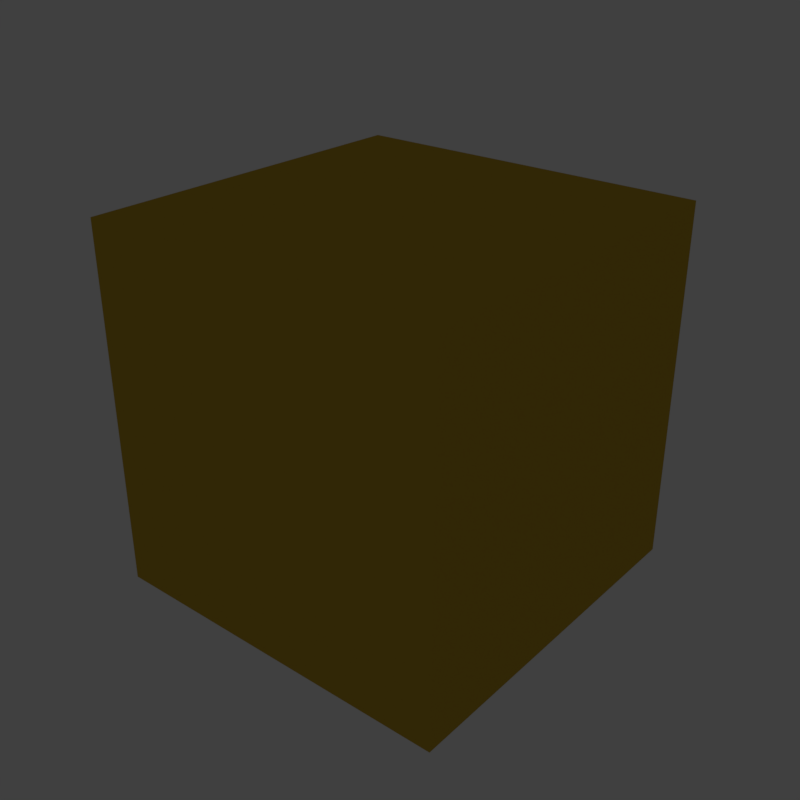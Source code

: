 # Source: metals.blend  (saved by Blender 2.77.0; exported with 4.5.12 LTS)
import bpy
from mathutils import Matrix  # noqa: F401  (used for matrix-valued properties, if any)

bpy.ops.wm.read_factory_settings(use_empty=True)
scene = bpy.context.scene
scene.name = 'Scene'

# ---- collections
col_collection_1 = bpy.data.collections.new('Collection 1'); scene.collection.children.link(col_collection_1)
col_collection_2 = bpy.data.collections.new('Collection 2'); scene.collection.children.link(col_collection_2)
col_collection_2.hide_render = True
col_collection_2.hide_viewport = True
col_collection_3 = bpy.data.collections.new('Collection 3'); scene.collection.children.link(col_collection_3)
col_collection_3.hide_render = True
col_collection_3.hide_viewport = True
col_collection_4 = bpy.data.collections.new('Collection 4'); scene.collection.children.link(col_collection_4)
col_collection_4.hide_render = True
col_collection_4.hide_viewport = True
col_collection_5 = bpy.data.collections.new('Collection 5'); scene.collection.children.link(col_collection_5)
col_collection_5.hide_render = True
col_collection_5.hide_viewport = True
col_collection_11 = bpy.data.collections.new('Collection 11'); scene.collection.children.link(col_collection_11)
col_collection_11.hide_render = True
col_collection_11.hide_viewport = True
col_collection_12 = bpy.data.collections.new('Collection 12'); scene.collection.children.link(col_collection_12)
col_collection_12.hide_render = True
col_collection_12.hide_viewport = True
col_collection_13 = bpy.data.collections.new('Collection 13'); scene.collection.children.link(col_collection_13)
col_collection_13.hide_render = True
col_collection_13.hide_viewport = True
col_collection_14 = bpy.data.collections.new('Collection 14'); scene.collection.children.link(col_collection_14)
col_collection_14.hide_render = True
col_collection_14.hide_viewport = True
col_collection_15 = bpy.data.collections.new('Collection 15'); scene.collection.children.link(col_collection_15)
col_collection_15.hide_render = True
col_collection_15.hide_viewport = True

# ---- materials (node trees are filled in below, after node groups)
mat_gold = bpy.data.materials.new('Gold')
mat_gold.alpha_threshold = 0.0
mat_gold.diffuse_color = (0.6584, 0.4287, 0.0382, 1.0)
mat_gold.specular_color = (0.6584, 0.4287, 0.0382)
mat_gold.roughness = 0.5
mat_gold.line_color = (0.0, 0.0, 0.0, 1.0)
mat_silver = bpy.data.materials.new('Silver')
mat_silver.alpha_threshold = 0.0
mat_silver.diffuse_color = (0.5271, 0.5271, 0.5271, 1.0)
mat_silver.specular_color = (0.5271, 0.5271, 0.5271)
mat_silver.roughness = 0.5
mat_silver.line_color = (0.0, 0.0, 0.0, 1.0)
mat_copper = bpy.data.materials.new('Copper')
mat_copper.alpha_threshold = 0.0
mat_copper.diffuse_color = (0.4793, 0.1714, 0.0331, 1.0)
mat_copper.specular_color = (0.4793, 0.1714, 0.0331)
mat_copper.roughness = 0.5
mat_copper.line_color = (0.0, 0.0, 0.0, 1.0)
mat_aluminium = bpy.data.materials.new('Aluminium')
mat_aluminium.alpha_threshold = 0.0
mat_aluminium.diffuse_color = (0.4179, 0.4452, 0.5089, 1.0)
mat_aluminium.specular_color = (0.4179, 0.4452, 0.5089)
mat_aluminium.roughness = 0.5
mat_aluminium.line_color = (0.0, 0.0, 0.0, 1.0)
mat_mercury = bpy.data.materials.new('Mercury')
mat_mercury.alpha_threshold = 0.0
mat_mercury.diffuse_color = (0.7605, 0.7605, 0.7605, 1.0)
mat_mercury.specular_color = (0.7605, 0.7605, 0.7605)
mat_mercury.roughness = 0.5
mat_mercury.line_color = (0.0, 0.0, 0.0, 1.0)
mat_iron = bpy.data.materials.new('Iron')
mat_iron.alpha_threshold = 0.0
mat_iron.preview_render_type = 'SHADERBALL'
mat_iron.diffuse_color = (0.3372, 0.3419, 0.3515, 1.0)
mat_iron.specular_color = (0.3372, 0.3419, 0.3515)
mat_iron.roughness = 0.5
mat_iron.line_color = (0.0, 0.0, 0.0, 1.0)
mat_lead = bpy.data.materials.new('Lead')
mat_lead.alpha_threshold = 0.0
mat_lead.diffuse_color = (0.15, 0.15, 0.1441, 1.0)
mat_lead.specular_color = (0.15, 0.15, 0.1441)
mat_lead.roughness = 0.5
mat_lead.line_color = (0.0, 0.0, 0.0, 1.0)
mat_platinum = bpy.data.materials.new('Platinum')
mat_platinum.alpha_threshold = 0.0
mat_platinum.diffuse_color = (0.7835, 0.7758, 0.7605, 1.0)
mat_platinum.specular_color = (0.7835, 0.7758, 0.7605)
mat_platinum.roughness = 0.5
mat_platinum.line_color = (0.0, 0.0, 0.0, 1.0)
mat_titanium = bpy.data.materials.new('Titanium')
mat_titanium.alpha_threshold = 0.0
mat_titanium.diffuse_color = (0.7084, 0.7157, 0.6308, 1.0)
mat_titanium.specular_color = (0.7084, 0.7157, 0.6308)
mat_titanium.roughness = 0.5
mat_titanium.line_color = (0.0, 0.0, 0.0, 1.0)
mat_bronze = bpy.data.materials.new('Bronze')
mat_bronze.alpha_threshold = 0.0
mat_bronze.diffuse_color = (0.6105, 0.2122, 0.0319, 1.0)
mat_bronze.specular_color = (0.6105, 0.2122, 0.0319)
mat_bronze.roughness = 0.5
mat_bronze.line_color = (0.0, 0.0, 0.0, 1.0)

# ---- node groups
ng_fresnel_gold = bpy.data.node_groups.new('Fresnel Gold', 'ShaderNodeTree')
_s = ng_fresnel_gold.interface.new_socket(name='Fresnel', in_out='OUTPUT', socket_type='NodeSocketFloat')
_s.subtype = 'FACTOR'
_s.min_value = 0.0
_s.max_value = 1.0
_s = ng_fresnel_gold.interface.new_socket(name='Roughness', in_out='INPUT', socket_type='NodeSocketFloat')
_s.subtype = 'FACTOR'
_s.default_value = 0.5
_s.min_value = 0.0
_s.max_value = 1.0
_s = ng_fresnel_gold.interface.new_socket(name='Normal', in_out='INPUT', socket_type='NodeSocketVector')
_s.min_value = -1.0
_s.max_value = 1.0
_s.hide_value = True
_N = ng_fresnel_gold.nodes; _L = ng_fresnel_gold.links
n0 = _N.new('NodeGroupInput'); n0.name = 'Group Input'; n0.location = (-521, -12)
n1 = _N.new('ShaderNodeBump'); n1.name = 'Bump'; n1.location = (-350, -67)
n1.hide = True
n1.inputs[0].default_value = 0.0
n1.inputs[1].default_value = 0.1
n1.inputs[2].default_value = 1.0
n2 = _N.new('ShaderNodeMix'); n2.name = 'Mix'; n2.location = (-197, -62)
n2.hide = True
n2.data_type = 'RGBA'
n3 = _N.new('ShaderNodeNewGeometry'); n3.name = 'Geometry'; n3.location = (-487, -119)
n3.width = 100
n4 = _N.new('ShaderNodeLayerWeight'); n4.name = 'Layer Weight.001'; n4.location = (-56, -60)
n4.hide = True
n5 = _N.new('NodeGroupOutput'); n5.name = 'Group Output'; n5.location = (410, -10)
n6 = _N.new('ShaderNodeRGBCurve'); n6.name = 'RGB Curves'; n6.location = (94, 133)
_c = n6.mapping.curves[3]
while len(_c.points) > 2: _c.points.remove(_c.points[-1])
_c.points[0].location = (0.0, 0.88412); _c.points[0].handle_type = 'AUTO'
_c.points[1].location = (0.11, 0.88411); _c.points[1].handle_type = 'AUTO'
_p = _c.points.new(0.22, 0.88401); _p.handle_type = 'AUTO'
_p = _c.points.new(0.33, 0.8836); _p.handle_type = 'AUTO'
_p = _c.points.new(0.44, 0.88258); _p.handle_type = 'AUTO'
_p = _c.points.new(0.55, 0.88089); _p.handle_type = 'AUTO'
_p = _c.points.new(0.66, 0.87963); _p.handle_type = 'AUTO'
_p = _c.points.new(0.77, 0.88447); _p.handle_type = 'AUTO'
_p = _c.points.new(0.88, 0.91477); _p.handle_type = 'AUTO'
_p = _c.points.new(1.0, 1.0); _p.handle_type = 'AUTO'
n6.mapping.update()
_L.new(n0.outputs[1], n1.inputs[4])
_L.new(n0.outputs[0], n2.inputs[0])
_L.new(n3.outputs[4], n2.inputs[7])
_L.new(n1.outputs[0], n2.inputs[6])
_L.new(n2.outputs[2], n4.inputs[1])
_L.new(n4.outputs[1], n6.inputs[1])
_L.new(n6.outputs[0], n5.inputs[0])
n5.is_active_output = True
ng_gold = bpy.data.node_groups.new('Gold', 'ShaderNodeTree')
_s = ng_gold.interface.new_socket(name='Shader', in_out='OUTPUT', socket_type='NodeSocketShader')
_s = ng_gold.interface.new_socket(name='Color', in_out='INPUT', socket_type='NodeSocketColor')
_s.default_value = (0.6584, 0.4287, 0.0382, 1.0)
_s = ng_gold.interface.new_socket(name='Rough', in_out='INPUT', socket_type='NodeSocketFloat')
_s.subtype = 'FACTOR'
_s.default_value = 0.05
_s.min_value = 0.0
_s.max_value = 1.0
_s = ng_gold.interface.new_socket(name='Normal', in_out='INPUT', socket_type='NodeSocketVector')
_s.min_value = -1.0
_s.max_value = 1.0
_s.hide_value = True
_N = ng_gold.nodes; _L = ng_gold.links
n0 = _N.new('ShaderNodeMix'); n0.name = 'Mix'; n0.location = (-59, -36)
n0.hide = True
n0.data_type = 'RGBA'
n0.inputs[6].default_value = (0.0, 0.0, 0.0, 1.0)
n1 = _N.new('ShaderNodeBsdfAnisotropic'); n1.name = 'Glossy BSDF'; n1.location = (73, -79)
n1.hide = True
n1.distribution = 'GGX'
n2 = _N.new('NodeGroupOutput'); n2.name = 'Group Output'; n2.location = (192, -64)
n3 = _N.new('ShaderNodeGroup'); n3.name = 'Group'; n3.location = (-226, 107)
n3.node_tree = ng_fresnel_gold
n4 = _N.new('NodeGroupInput'); n4.name = 'Group Input'; n4.location = (-430, 0)
n5 = _N.new('ShaderNodeMath'); n5.name = 'Math'; n5.location = (0, 0)
n5.operation = 'POWER'
_L.new(n4.outputs[1], n3.inputs[0])
_L.new(n4.outputs[2], n3.inputs[1])
_L.new(n4.outputs[2], n1.inputs[4])
_L.new(n3.outputs[0], n0.inputs[0])
_L.new(n0.outputs[2], n1.inputs[0])
_L.new(n4.outputs[0], n0.inputs[7])
_L.new(n1.outputs[0], n2.inputs[0])
_L.new(n4.outputs[1], n5.inputs[0])
_L.new(n5.outputs[0], n1.inputs[1])
n2.is_active_output = True
ng_fresnel_silver = bpy.data.node_groups.new('Fresnel Silver', 'ShaderNodeTree')
_s = ng_fresnel_silver.interface.new_socket(name='Fresnel', in_out='OUTPUT', socket_type='NodeSocketFloat')
_s.subtype = 'FACTOR'
_s.min_value = 0.0
_s.max_value = 1.0
_s = ng_fresnel_silver.interface.new_socket(name='Roughness', in_out='INPUT', socket_type='NodeSocketFloat')
_s.subtype = 'FACTOR'
_s.default_value = 0.5
_s.min_value = 0.0
_s.max_value = 1.0
_s = ng_fresnel_silver.interface.new_socket(name='Normal', in_out='INPUT', socket_type='NodeSocketVector')
_s.min_value = -1.0
_s.max_value = 1.0
_s.hide_value = True
_N = ng_fresnel_silver.nodes; _L = ng_fresnel_silver.links
n0 = _N.new('NodeGroupInput'); n0.name = 'Group Input'; n0.location = (-521, -12)
n1 = _N.new('ShaderNodeBump'); n1.name = 'Bump'; n1.location = (-350, -67)
n1.hide = True
n1.inputs[0].default_value = 0.0
n1.inputs[1].default_value = 0.1
n1.inputs[2].default_value = 1.0
n2 = _N.new('ShaderNodeMix'); n2.name = 'Mix'; n2.location = (-197, -62)
n2.hide = True
n2.data_type = 'RGBA'
n3 = _N.new('ShaderNodeNewGeometry'); n3.name = 'Geometry'; n3.location = (-487, -119)
n3.width = 100
n4 = _N.new('ShaderNodeLayerWeight'); n4.name = 'Layer Weight.001'; n4.location = (-56, -60)
n4.hide = True
n5 = _N.new('NodeGroupOutput'); n5.name = 'Group Output'; n5.location = (410, -10)
n6 = _N.new('ShaderNodeRGBCurve'); n6.name = 'RGB Curves'; n6.location = (94, 133)
_c = n6.mapping.curves[3]
while len(_c.points) > 2: _c.points.remove(_c.points[-1])
_c.points[0].location = (0.0, 0.95512); _c.points[0].handle_type = 'AUTO'
_c.points[1].location = (0.11, 0.95511); _c.points[1].handle_type = 'AUTO'
_p = _c.points.new(0.22, 0.95506); _p.handle_type = 'AUTO'
_p = _c.points.new(0.33, 0.9548); _p.handle_type = 'AUTO'
_p = _c.points.new(0.44, 0.95411); _p.handle_type = 'AUTO'
_p = _c.points.new(0.55, 0.95269); _p.handle_type = 'AUTO'
_p = _c.points.new(0.66, 0.95042); _p.handle_type = 'AUTO'
_p = _c.points.new(0.77, 0.94877); _p.handle_type = 'AUTO'
_p = _c.points.new(0.88, 0.95743); _p.handle_type = 'AUTO'
_p = _c.points.new(1.0, 1.0); _p.handle_type = 'AUTO'
n6.mapping.update()
_L.new(n0.outputs[1], n1.inputs[4])
_L.new(n0.outputs[0], n2.inputs[0])
_L.new(n3.outputs[4], n2.inputs[7])
_L.new(n1.outputs[0], n2.inputs[6])
_L.new(n2.outputs[2], n4.inputs[1])
_L.new(n4.outputs[1], n6.inputs[1])
_L.new(n6.outputs[0], n5.inputs[0])
n5.is_active_output = True
ng_silver = bpy.data.node_groups.new('Silver', 'ShaderNodeTree')
_s = ng_silver.interface.new_socket(name='Shader', in_out='OUTPUT', socket_type='NodeSocketShader')
_s = ng_silver.interface.new_socket(name='Color', in_out='INPUT', socket_type='NodeSocketColor')
_s.default_value = (0.5271, 0.5271, 0.5271, 1.0)
_s = ng_silver.interface.new_socket(name='Rough', in_out='INPUT', socket_type='NodeSocketFloat')
_s.subtype = 'FACTOR'
_s.default_value = 0.05
_s.min_value = 0.0
_s.max_value = 1.0
_s = ng_silver.interface.new_socket(name='Normal', in_out='INPUT', socket_type='NodeSocketVector')
_s.min_value = -1.0
_s.max_value = 1.0
_s.hide_value = True
_N = ng_silver.nodes; _L = ng_silver.links
n0 = _N.new('NodeGroupInput'); n0.name = 'Group Input'; n0.location = (-430, 0)
n1 = _N.new('ShaderNodeBsdfAnisotropic'); n1.name = 'Glossy BSDF'; n1.location = (73, -79)
n1.hide = True
n1.distribution = 'GGX'
n2 = _N.new('NodeGroupOutput'); n2.name = 'Group Output'; n2.location = (192, -64)
n3 = _N.new('ShaderNodeGroup'); n3.name = 'Group'; n3.location = (-226, 107)
n3.node_tree = ng_fresnel_silver
n4 = _N.new('ShaderNodeMix'); n4.name = 'Mix'; n4.location = (-59, -36)
n4.hide = True
n4.data_type = 'RGBA'
n4.inputs[6].default_value = (0.0, 0.0, 0.0, 1.0)
n5 = _N.new('ShaderNodeMath'); n5.name = 'Math'; n5.location = (0, 0)
n5.operation = 'POWER'
_L.new(n0.outputs[1], n3.inputs[0])
_L.new(n0.outputs[2], n3.inputs[1])
_L.new(n0.outputs[2], n1.inputs[4])
_L.new(n3.outputs[0], n4.inputs[0])
_L.new(n4.outputs[2], n1.inputs[0])
_L.new(n0.outputs[0], n4.inputs[7])
_L.new(n1.outputs[0], n2.inputs[0])
_L.new(n0.outputs[1], n5.inputs[0])
_L.new(n5.outputs[0], n1.inputs[1])
n2.is_active_output = True
ng_fresnel_copper = bpy.data.node_groups.new('Fresnel Copper', 'ShaderNodeTree')
_s = ng_fresnel_copper.interface.new_socket(name='Fresnel', in_out='OUTPUT', socket_type='NodeSocketFloat')
_s.subtype = 'FACTOR'
_s.min_value = 0.0
_s.max_value = 1.0
_s = ng_fresnel_copper.interface.new_socket(name='Roughness', in_out='INPUT', socket_type='NodeSocketFloat')
_s.subtype = 'FACTOR'
_s.default_value = 0.5
_s.min_value = 0.0
_s.max_value = 1.0
_s = ng_fresnel_copper.interface.new_socket(name='Normal', in_out='INPUT', socket_type='NodeSocketVector')
_s.min_value = -1.0
_s.max_value = 1.0
_s.hide_value = True
_N = ng_fresnel_copper.nodes; _L = ng_fresnel_copper.links
n0 = _N.new('NodeGroupInput'); n0.name = 'Group Input'; n0.location = (-521, -12)
n1 = _N.new('ShaderNodeBump'); n1.name = 'Bump'; n1.location = (-350, -67)
n1.hide = True
n1.inputs[0].default_value = 0.0
n1.inputs[1].default_value = 0.1
n1.inputs[2].default_value = 1.0
n2 = _N.new('ShaderNodeMix'); n2.name = 'Mix'; n2.location = (-197, -62)
n2.hide = True
n2.data_type = 'RGBA'
n3 = _N.new('ShaderNodeNewGeometry'); n3.name = 'Geometry'; n3.location = (-487, -119)
n3.width = 100
n4 = _N.new('ShaderNodeLayerWeight'); n4.name = 'Layer Weight.001'; n4.location = (-56, -60)
n4.hide = True
n5 = _N.new('NodeGroupOutput'); n5.name = 'Group Output'; n5.location = (410, -10)
n6 = _N.new('ShaderNodeRGBCurve'); n6.name = 'RGB Curves'; n6.location = (94, 133)
_c = n6.mapping.curves[3]
while len(_c.points) > 2: _c.points.remove(_c.points[-1])
_c.points[0].location = (0.0, 0.83204); _c.points[0].handle_type = 'AUTO'
_c.points[1].location = (0.11, 0.83203); _c.points[1].handle_type = 'AUTO'
_p = _c.points.new(0.22, 0.83189); _p.handle_type = 'AUTO'
_p = _c.points.new(0.33, 0.83131); _p.handle_type = 'AUTO'
_p = _c.points.new(0.44, 0.82982); _p.handle_type = 'AUTO'
_p = _c.points.new(0.55, 0.82714); _p.handle_type = 'AUTO'
_p = _c.points.new(0.66, 0.82426); _p.handle_type = 'AUTO'
_p = _c.points.new(0.77, 0.82812); _p.handle_type = 'AUTO'
_p = _c.points.new(0.88, 0.86705); _p.handle_type = 'AUTO'
_p = _c.points.new(1.0, 1.0); _p.handle_type = 'AUTO'
n6.mapping.update()
_L.new(n0.outputs[1], n1.inputs[4])
_L.new(n0.outputs[0], n2.inputs[0])
_L.new(n3.outputs[4], n2.inputs[7])
_L.new(n1.outputs[0], n2.inputs[6])
_L.new(n2.outputs[2], n4.inputs[1])
_L.new(n4.outputs[1], n6.inputs[1])
_L.new(n6.outputs[0], n5.inputs[0])
n5.is_active_output = True
ng_copper = bpy.data.node_groups.new('Copper', 'ShaderNodeTree')
_s = ng_copper.interface.new_socket(name='Shader', in_out='OUTPUT', socket_type='NodeSocketShader')
_s = ng_copper.interface.new_socket(name='Color', in_out='INPUT', socket_type='NodeSocketColor')
_s.default_value = (0.4793, 0.1714, 0.0331, 1.0)
_s = ng_copper.interface.new_socket(name='Rough', in_out='INPUT', socket_type='NodeSocketFloat')
_s.subtype = 'FACTOR'
_s.default_value = 0.05
_s.min_value = 0.0
_s.max_value = 1.0
_s = ng_copper.interface.new_socket(name='Normal', in_out='INPUT', socket_type='NodeSocketVector')
_s.min_value = -1.0
_s.max_value = 1.0
_s.hide_value = True
_N = ng_copper.nodes; _L = ng_copper.links
n0 = _N.new('ShaderNodeBsdfAnisotropic'); n0.name = 'Glossy BSDF'; n0.location = (73, -79)
n0.hide = True
n0.distribution = 'GGX'
n1 = _N.new('ShaderNodeGroup'); n1.name = 'Group'; n1.location = (-226, 107)
n1.node_tree = ng_fresnel_copper
n2 = _N.new('ShaderNodeMix'); n2.name = 'Mix'; n2.location = (-59, -36)
n2.hide = True
n2.data_type = 'RGBA'
n2.inputs[6].default_value = (0.0, 0.0, 0.0, 1.0)
n3 = _N.new('NodeGroupInput'); n3.name = 'Group Input'; n3.location = (-439, -50)
n4 = _N.new('NodeGroupOutput'); n4.name = 'Group Output'; n4.location = (209, -69)
n5 = _N.new('ShaderNodeMath'); n5.name = 'Math'; n5.location = (0, 0)
n5.operation = 'POWER'
_L.new(n3.outputs[1], n1.inputs[0])
_L.new(n3.outputs[2], n1.inputs[1])
_L.new(n3.outputs[2], n0.inputs[4])
_L.new(n1.outputs[0], n2.inputs[0])
_L.new(n2.outputs[2], n0.inputs[0])
_L.new(n3.outputs[0], n2.inputs[7])
_L.new(n0.outputs[0], n4.inputs[0])
_L.new(n3.outputs[1], n5.inputs[0])
_L.new(n5.outputs[0], n0.inputs[1])
n4.is_active_output = True
ng_fresnel_aluminium = bpy.data.node_groups.new('Fresnel Aluminium', 'ShaderNodeTree')
_s = ng_fresnel_aluminium.interface.new_socket(name='Fresnel', in_out='OUTPUT', socket_type='NodeSocketFloat')
_s.subtype = 'FACTOR'
_s.min_value = 0.0
_s.max_value = 1.0
_s = ng_fresnel_aluminium.interface.new_socket(name='Roughness', in_out='INPUT', socket_type='NodeSocketFloat')
_s.subtype = 'FACTOR'
_s.default_value = 0.5
_s.min_value = 0.0
_s.max_value = 1.0
_s = ng_fresnel_aluminium.interface.new_socket(name='Normal', in_out='INPUT', socket_type='NodeSocketVector')
_s.min_value = -1.0
_s.max_value = 1.0
_s.hide_value = True
_N = ng_fresnel_aluminium.nodes; _L = ng_fresnel_aluminium.links
n0 = _N.new('NodeGroupInput'); n0.name = 'Group Input'; n0.location = (-521, -12)
n1 = _N.new('ShaderNodeBump'); n1.name = 'Bump'; n1.location = (-350, -67)
n1.hide = True
n1.inputs[0].default_value = 0.0
n1.inputs[1].default_value = 0.1
n1.inputs[2].default_value = 1.0
n2 = _N.new('ShaderNodeMix'); n2.name = 'Mix'; n2.location = (-197, -62)
n2.hide = True
n2.data_type = 'RGBA'
n3 = _N.new('ShaderNodeNewGeometry'); n3.name = 'Geometry'; n3.location = (-487, -119)
n3.width = 100
n4 = _N.new('ShaderNodeLayerWeight'); n4.name = 'Layer Weight.001'; n4.location = (-56, -60)
n4.hide = True
n5 = _N.new('NodeGroupOutput'); n5.name = 'Group Output'; n5.location = (410, -10)
n6 = _N.new('ShaderNodeRGBCurve'); n6.name = 'RGB Curves'; n6.location = (94, 133)
_c = n6.mapping.curves[3]
while len(_c.points) > 2: _c.points.remove(_c.points[-1])
_c.points[0].location = (0.0, 0.9132); _c.points[0].handle_type = 'AUTO'
_c.points[1].location = (0.11, 0.91319); _c.points[1].handle_type = 'AUTO'
_p = _c.points.new(0.22, 0.91306); _p.handle_type = 'AUTO'
_p = _c.points.new(0.33, 0.91247); _p.handle_type = 'AUTO'
_p = _c.points.new(0.44, 0.91074); _p.handle_type = 'AUTO'
_p = _c.points.new(0.55, 0.91074); _p.handle_type = 'AUTO'
_p = _c.points.new(0.66, 0.89769); _p.handle_type = 'AUTO'
_p = _c.points.new(0.77, 0.87969); _p.handle_type = 'AUTO'
_p = _c.points.new(0.88, 0.85413); _p.handle_type = 'AUTO'
_p = _c.points.new(1.0, 1.0); _p.handle_type = 'AUTO'
n6.mapping.update()
_L.new(n0.outputs[1], n1.inputs[4])
_L.new(n0.outputs[0], n2.inputs[0])
_L.new(n3.outputs[4], n2.inputs[7])
_L.new(n1.outputs[0], n2.inputs[6])
_L.new(n2.outputs[2], n4.inputs[1])
_L.new(n4.outputs[1], n6.inputs[1])
_L.new(n6.outputs[0], n5.inputs[0])
n5.is_active_output = True
ng_aluminium = bpy.data.node_groups.new('Aluminium', 'ShaderNodeTree')
_s = ng_aluminium.interface.new_socket(name='Shader', in_out='OUTPUT', socket_type='NodeSocketShader')
_s = ng_aluminium.interface.new_socket(name='Color', in_out='INPUT', socket_type='NodeSocketColor')
_s.default_value = (0.4179, 0.4452, 0.5089, 1.0)
_s = ng_aluminium.interface.new_socket(name='Rough', in_out='INPUT', socket_type='NodeSocketFloat')
_s.subtype = 'FACTOR'
_s.default_value = 0.05
_s.min_value = 0.0
_s.max_value = 1.0
_s = ng_aluminium.interface.new_socket(name='Normal', in_out='INPUT', socket_type='NodeSocketVector')
_s.min_value = -1.0
_s.max_value = 1.0
_s.hide_value = True
_N = ng_aluminium.nodes; _L = ng_aluminium.links
n0 = _N.new('NodeGroupInput'); n0.name = 'Group Input'; n0.location = (-430, 0)
n1 = _N.new('ShaderNodeBsdfAnisotropic'); n1.name = 'Glossy BSDF'; n1.location = (73, -79)
n1.hide = True
n1.distribution = 'GGX'
n2 = _N.new('NodeGroupOutput'); n2.name = 'Group Output'; n2.location = (192, -64)
n3 = _N.new('ShaderNodeGroup'); n3.name = 'Group'; n3.location = (-226, 107)
n3.node_tree = ng_fresnel_aluminium
n4 = _N.new('ShaderNodeMix'); n4.name = 'Mix'; n4.location = (-59, -36)
n4.hide = True
n4.data_type = 'RGBA'
n4.inputs[6].default_value = (0.0, 0.0, 0.0, 1.0)
n5 = _N.new('ShaderNodeMath'); n5.name = 'Math'; n5.location = (0, 0)
n5.operation = 'POWER'
_L.new(n0.outputs[1], n3.inputs[0])
_L.new(n0.outputs[2], n3.inputs[1])
_L.new(n0.outputs[2], n1.inputs[4])
_L.new(n3.outputs[0], n4.inputs[0])
_L.new(n4.outputs[2], n1.inputs[0])
_L.new(n0.outputs[0], n4.inputs[7])
_L.new(n1.outputs[0], n2.inputs[0])
_L.new(n0.outputs[1], n5.inputs[0])
_L.new(n5.outputs[0], n1.inputs[1])
n2.is_active_output = True
ng_fresnel_mercury = bpy.data.node_groups.new('Fresnel Mercury', 'ShaderNodeTree')
_s = ng_fresnel_mercury.interface.new_socket(name='Fresnel', in_out='OUTPUT', socket_type='NodeSocketFloat')
_s.subtype = 'FACTOR'
_s.min_value = 0.0
_s.max_value = 1.0
_s = ng_fresnel_mercury.interface.new_socket(name='Roughness', in_out='INPUT', socket_type='NodeSocketFloat')
_s.subtype = 'FACTOR'
_s.default_value = 0.5
_s.min_value = 0.0
_s.max_value = 1.0
_s = ng_fresnel_mercury.interface.new_socket(name='Normal', in_out='INPUT', socket_type='NodeSocketVector')
_s.min_value = -1.0
_s.max_value = 1.0
_s.hide_value = True
_N = ng_fresnel_mercury.nodes; _L = ng_fresnel_mercury.links
n0 = _N.new('NodeGroupInput'); n0.name = 'Group Input'; n0.location = (-521, -12)
n1 = _N.new('ShaderNodeBump'); n1.name = 'Bump'; n1.location = (-350, -67)
n1.hide = True
n1.inputs[0].default_value = 0.0
n1.inputs[1].default_value = 0.1
n1.inputs[2].default_value = 1.0
n2 = _N.new('ShaderNodeMix'); n2.name = 'Mix'; n2.location = (-197, -62)
n2.hide = True
n2.data_type = 'RGBA'
n3 = _N.new('ShaderNodeNewGeometry'); n3.name = 'Geometry'; n3.location = (-487, -119)
n3.width = 100
n4 = _N.new('ShaderNodeLayerWeight'); n4.name = 'Layer Weight.001'; n4.location = (-56, -60)
n4.hide = True
n5 = _N.new('NodeGroupOutput'); n5.name = 'Group Output'; n5.location = (410, -10)
n6 = _N.new('ShaderNodeRGBCurve'); n6.name = 'RGB Curves'; n6.location = (94, 133)
_c = n6.mapping.curves[3]
while len(_c.points) > 2: _c.points.remove(_c.points[-1])
_c.points[0].location = (0.0, 0.78027); _c.points[0].handle_type = 'AUTO'
_c.points[1].location = (0.11, 0.78026); _c.points[1].handle_type = 'AUTO'
_p = _c.points.new(0.22, 0.78003); _p.handle_type = 'AUTO'
_p = _c.points.new(0.33, 0.77897); _p.handle_type = 'AUTO'
_p = _c.points.new(0.44, 0.77594); _p.handle_type = 'AUTO'
_p = _c.points.new(0.55, 0.76896); _p.handle_type = 'AUTO'
_p = _c.points.new(0.66, 0.75506); _p.handle_type = 'AUTO'
_p = _c.points.new(0.77, 0.73209); _p.handle_type = 'AUTO'
_p = _c.points.new(0.88, 0.72382); _p.handle_type = 'AUTO'
_p = _c.points.new(1.0, 1.0); _p.handle_type = 'AUTO'
n6.mapping.update()
_L.new(n0.outputs[1], n1.inputs[4])
_L.new(n0.outputs[0], n2.inputs[0])
_L.new(n3.outputs[4], n2.inputs[7])
_L.new(n1.outputs[0], n2.inputs[6])
_L.new(n2.outputs[2], n4.inputs[1])
_L.new(n4.outputs[1], n6.inputs[1])
_L.new(n6.outputs[0], n5.inputs[0])
n5.is_active_output = True
ng_mercury = bpy.data.node_groups.new('Mercury', 'ShaderNodeTree')
_s = ng_mercury.interface.new_socket(name='Shader', in_out='OUTPUT', socket_type='NodeSocketShader')
_s = ng_mercury.interface.new_socket(name='Color', in_out='INPUT', socket_type='NodeSocketColor')
_s.default_value = (0.7605, 0.7605, 0.7605, 1.0)
_s = ng_mercury.interface.new_socket(name='Rough', in_out='INPUT', socket_type='NodeSocketFloat')
_s.subtype = 'FACTOR'
_s.default_value = 0.05
_s.min_value = 0.0
_s.max_value = 1.0
_s = ng_mercury.interface.new_socket(name='Normal', in_out='INPUT', socket_type='NodeSocketVector')
_s.min_value = -1.0
_s.max_value = 1.0
_s.hide_value = True
_N = ng_mercury.nodes; _L = ng_mercury.links
n0 = _N.new('NodeGroupInput'); n0.name = 'Group Input'; n0.location = (-430, 0)
n1 = _N.new('ShaderNodeBsdfAnisotropic'); n1.name = 'Glossy BSDF'; n1.location = (73, -79)
n1.hide = True
n1.distribution = 'GGX'
n2 = _N.new('NodeGroupOutput'); n2.name = 'Group Output'; n2.location = (192, -64)
n3 = _N.new('ShaderNodeGroup'); n3.name = 'Group'; n3.location = (-226, 107)
n3.node_tree = ng_fresnel_mercury
n4 = _N.new('ShaderNodeMix'); n4.name = 'Mix'; n4.location = (-59, -36)
n4.hide = True
n4.data_type = 'RGBA'
n4.inputs[6].default_value = (0.0, 0.0, 0.0, 1.0)
n5 = _N.new('ShaderNodeMath'); n5.name = 'Math'; n5.location = (0, 0)
n5.operation = 'POWER'
_L.new(n0.outputs[1], n3.inputs[0])
_L.new(n0.outputs[2], n3.inputs[1])
_L.new(n0.outputs[2], n1.inputs[4])
_L.new(n3.outputs[0], n4.inputs[0])
_L.new(n4.outputs[2], n1.inputs[0])
_L.new(n0.outputs[0], n4.inputs[7])
_L.new(n1.outputs[0], n2.inputs[0])
_L.new(n0.outputs[1], n5.inputs[0])
_L.new(n5.outputs[0], n1.inputs[1])
n2.is_active_output = True
ng_fresnel_iron = bpy.data.node_groups.new('Fresnel Iron', 'ShaderNodeTree')
_s = ng_fresnel_iron.interface.new_socket(name='Fresnel', in_out='OUTPUT', socket_type='NodeSocketFloat')
_s.subtype = 'FACTOR'
_s.min_value = 0.0
_s.max_value = 1.0
_s = ng_fresnel_iron.interface.new_socket(name='Roughness', in_out='INPUT', socket_type='NodeSocketFloat')
_s.subtype = 'FACTOR'
_s.default_value = 0.5
_s.min_value = 0.0
_s.max_value = 1.0
_s = ng_fresnel_iron.interface.new_socket(name='Normal', in_out='INPUT', socket_type='NodeSocketVector')
_s.min_value = -1.0
_s.max_value = 1.0
_s.hide_value = True
_N = ng_fresnel_iron.nodes; _L = ng_fresnel_iron.links
n0 = _N.new('NodeGroupInput'); n0.name = 'Group Input'; n0.location = (-521, -12)
n1 = _N.new('ShaderNodeBump'); n1.name = 'Bump'; n1.location = (-350, -67)
n1.hide = True
n1.inputs[0].default_value = 0.0
n1.inputs[1].default_value = 0.1
n1.inputs[2].default_value = 1.0
n2 = _N.new('ShaderNodeMix'); n2.name = 'Mix'; n2.location = (-197, -62)
n2.hide = True
n2.data_type = 'RGBA'
n3 = _N.new('ShaderNodeNewGeometry'); n3.name = 'Geometry'; n3.location = (-487, -119)
n3.width = 100
n4 = _N.new('ShaderNodeLayerWeight'); n4.name = 'Layer Weight.001'; n4.location = (-56, -60)
n4.hide = True
n5 = _N.new('NodeGroupOutput'); n5.name = 'Group Output'; n5.location = (410, -10)
n6 = _N.new('ShaderNodeRGBCurve'); n6.name = 'RGB Curves'; n6.location = (94, 133)
_c = n6.mapping.curves[3]
while len(_c.points) > 2: _c.points.remove(_c.points[-1])
_c.points[0].location = (0.0, 0.52087); _c.points[0].handle_type = 'AUTO'
_c.points[1].location = (0.11, 0.52086); _c.points[1].handle_type = 'AUTO'
_p = _c.points.new(0.22, 0.52069); _p.handle_type = 'AUTO'
_p = _c.points.new(0.33, 0.51992); _p.handle_type = 'AUTO'
_p = _c.points.new(0.44, 0.51775); _p.handle_type = 'AUTO'
_p = _c.points.new(0.55, 0.51302); _p.handle_type = 'AUTO'
_p = _c.points.new(0.66, 0.50506); _p.handle_type = 'AUTO'
_p = _c.points.new(0.77, 0.49897); _p.handle_type = 'AUTO'
_p = _c.points.new(0.88, 0.54131); _p.handle_type = 'AUTO'
_p = _c.points.new(1.0, 1.0); _p.handle_type = 'AUTO'
n6.mapping.update()
_L.new(n0.outputs[1], n1.inputs[4])
_L.new(n0.outputs[0], n2.inputs[0])
_L.new(n3.outputs[4], n2.inputs[7])
_L.new(n1.outputs[0], n2.inputs[6])
_L.new(n2.outputs[2], n4.inputs[1])
_L.new(n4.outputs[1], n6.inputs[1])
_L.new(n6.outputs[0], n5.inputs[0])
n5.is_active_output = True
ng_iron = bpy.data.node_groups.new('Iron', 'ShaderNodeTree')
_s = ng_iron.interface.new_socket(name='Shader', in_out='OUTPUT', socket_type='NodeSocketShader')
_s = ng_iron.interface.new_socket(name='Color', in_out='INPUT', socket_type='NodeSocketColor')
_s.default_value = (0.3372, 0.3419, 0.3515, 1.0)
_s = ng_iron.interface.new_socket(name='Rough', in_out='INPUT', socket_type='NodeSocketFloat')
_s.subtype = 'FACTOR'
_s.default_value = 0.05
_s.min_value = 0.0
_s.max_value = 1.0
_s = ng_iron.interface.new_socket(name='Normal', in_out='INPUT', socket_type='NodeSocketVector')
_s.min_value = -1.0
_s.max_value = 1.0
_s.hide_value = True
_N = ng_iron.nodes; _L = ng_iron.links
n0 = _N.new('NodeGroupInput'); n0.name = 'Group Input'; n0.location = (-430, 0)
n1 = _N.new('ShaderNodeBsdfAnisotropic'); n1.name = 'Glossy BSDF'; n1.location = (73, -79)
n1.hide = True
n1.distribution = 'GGX'
n2 = _N.new('NodeGroupOutput'); n2.name = 'Group Output'; n2.location = (192, -64)
n3 = _N.new('ShaderNodeGroup'); n3.name = 'Group'; n3.location = (-226, 107)
n3.node_tree = ng_fresnel_iron
n4 = _N.new('ShaderNodeMix'); n4.name = 'Mix'; n4.location = (-59, -36)
n4.hide = True
n4.data_type = 'RGBA'
n4.inputs[6].default_value = (0.0, 0.0, 0.0, 1.0)
n5 = _N.new('ShaderNodeMath'); n5.name = 'Math'; n5.location = (0, 0)
n5.operation = 'POWER'
_L.new(n0.outputs[1], n3.inputs[0])
_L.new(n0.outputs[2], n3.inputs[1])
_L.new(n0.outputs[2], n1.inputs[4])
_L.new(n3.outputs[0], n4.inputs[0])
_L.new(n4.outputs[2], n1.inputs[0])
_L.new(n0.outputs[0], n4.inputs[7])
_L.new(n1.outputs[0], n2.inputs[0])
_L.new(n0.outputs[1], n5.inputs[0])
_L.new(n5.outputs[0], n1.inputs[1])
n2.is_active_output = True
ng_fresnel_lead = bpy.data.node_groups.new('Fresnel Lead', 'ShaderNodeTree')
_s = ng_fresnel_lead.interface.new_socket(name='Fresnel', in_out='OUTPUT', socket_type='NodeSocketFloat')
_s.subtype = 'FACTOR'
_s.min_value = 0.0
_s.max_value = 1.0
_s = ng_fresnel_lead.interface.new_socket(name='Roughness', in_out='INPUT', socket_type='NodeSocketFloat')
_s.subtype = 'FACTOR'
_s.default_value = 0.5
_s.min_value = 0.0
_s.max_value = 1.0
_s = ng_fresnel_lead.interface.new_socket(name='Normal', in_out='INPUT', socket_type='NodeSocketVector')
_s.min_value = -1.0
_s.max_value = 1.0
_s.hide_value = True
_N = ng_fresnel_lead.nodes; _L = ng_fresnel_lead.links
n0 = _N.new('NodeGroupInput'); n0.name = 'Group Input'; n0.location = (-521, -12)
n1 = _N.new('ShaderNodeBump'); n1.name = 'Bump'; n1.location = (-350, -67)
n1.hide = True
n1.inputs[0].default_value = 0.0
n1.inputs[1].default_value = 0.1
n1.inputs[2].default_value = 1.0
n2 = _N.new('ShaderNodeMix'); n2.name = 'Mix'; n2.location = (-197, -62)
n2.hide = True
n2.data_type = 'RGBA'
n3 = _N.new('ShaderNodeNewGeometry'); n3.name = 'Geometry'; n3.location = (-487, -119)
n3.width = 100
n4 = _N.new('ShaderNodeLayerWeight'); n4.name = 'Layer Weight.001'; n4.location = (-56, -60)
n4.hide = True
n5 = _N.new('NodeGroupOutput'); n5.name = 'Group Output'; n5.location = (410, -10)
n6 = _N.new('ShaderNodeRGBCurve'); n6.name = 'RGB Curves'; n6.location = (94, 133)
_c = n6.mapping.curves[3]
while len(_c.points) > 2: _c.points.remove(_c.points[-1])
_c.points[0].location = (0.0, 0.62365); _c.points[0].handle_type = 'AUTO'
_c.points[1].location = (0.11, 0.62364); _c.points[1].handle_type = 'AUTO'
_p = _c.points.new(0.22, 0.62343); _p.handle_type = 'AUTO'
_p = _c.points.new(0.33, 0.62252); _p.handle_type = 'AUTO'
_p = _c.points.new(0.44, 0.62001); _p.handle_type = 'AUTO'
_p = _c.points.new(0.55, 0.61469); _p.handle_type = 'AUTO'
_p = _c.points.new(0.66, 0.60596); _p.handle_type = 'AUTO'
_p = _c.points.new(0.77, 0.59956); _p.handle_type = 'AUTO'
_p = _c.points.new(0.88, 0.64175); _p.handle_type = 'AUTO'
_p = _c.points.new(1.0, 1.0); _p.handle_type = 'AUTO'
n6.mapping.update()
_L.new(n0.outputs[1], n1.inputs[4])
_L.new(n0.outputs[0], n2.inputs[0])
_L.new(n3.outputs[4], n2.inputs[7])
_L.new(n1.outputs[0], n2.inputs[6])
_L.new(n2.outputs[2], n4.inputs[1])
_L.new(n4.outputs[1], n6.inputs[1])
_L.new(n6.outputs[0], n5.inputs[0])
n5.is_active_output = True
ng_lead = bpy.data.node_groups.new('Lead', 'ShaderNodeTree')
_s = ng_lead.interface.new_socket(name='Shader', in_out='OUTPUT', socket_type='NodeSocketShader')
_s = ng_lead.interface.new_socket(name='Color', in_out='INPUT', socket_type='NodeSocketColor')
_s.default_value = (0.15, 0.15, 0.1441, 1.0)
_s = ng_lead.interface.new_socket(name='Rough', in_out='INPUT', socket_type='NodeSocketFloat')
_s.subtype = 'FACTOR'
_s.default_value = 0.05
_s.min_value = 0.0
_s.max_value = 1.0
_s = ng_lead.interface.new_socket(name='Normal', in_out='INPUT', socket_type='NodeSocketVector')
_s.min_value = -1.0
_s.max_value = 1.0
_s.hide_value = True
_N = ng_lead.nodes; _L = ng_lead.links
n0 = _N.new('NodeGroupInput'); n0.name = 'Group Input'; n0.location = (-430, 0)
n1 = _N.new('ShaderNodeBsdfAnisotropic'); n1.name = 'Glossy BSDF'; n1.location = (73, -79)
n1.hide = True
n1.distribution = 'GGX'
n2 = _N.new('NodeGroupOutput'); n2.name = 'Group Output'; n2.location = (192, -64)
n3 = _N.new('ShaderNodeGroup'); n3.name = 'Group'; n3.location = (-226, 107)
n3.node_tree = ng_fresnel_lead
n4 = _N.new('ShaderNodeMix'); n4.name = 'Mix'; n4.location = (-59, -36)
n4.hide = True
n4.data_type = 'RGBA'
n4.inputs[6].default_value = (0.0, 0.0, 0.0, 1.0)
n5 = _N.new('ShaderNodeMath'); n5.name = 'Math'; n5.location = (0, 0)
n5.operation = 'POWER'
_L.new(n0.outputs[1], n3.inputs[0])
_L.new(n0.outputs[2], n3.inputs[1])
_L.new(n0.outputs[2], n1.inputs[4])
_L.new(n3.outputs[0], n4.inputs[0])
_L.new(n4.outputs[2], n1.inputs[0])
_L.new(n0.outputs[0], n4.inputs[7])
_L.new(n1.outputs[0], n2.inputs[0])
_L.new(n0.outputs[1], n5.inputs[0])
_L.new(n5.outputs[0], n1.inputs[1])
n2.is_active_output = True
ng_fresnel_platinum = bpy.data.node_groups.new('Fresnel Platinum', 'ShaderNodeTree')
_s = ng_fresnel_platinum.interface.new_socket(name='Fresnel', in_out='OUTPUT', socket_type='NodeSocketFloat')
_s.subtype = 'FACTOR'
_s.min_value = 0.0
_s.max_value = 1.0
_s = ng_fresnel_platinum.interface.new_socket(name='Roughness', in_out='INPUT', socket_type='NodeSocketFloat')
_s.subtype = 'FACTOR'
_s.default_value = 0.5
_s.min_value = 0.0
_s.max_value = 1.0
_s = ng_fresnel_platinum.interface.new_socket(name='Normal', in_out='INPUT', socket_type='NodeSocketVector')
_s.min_value = -1.0
_s.max_value = 1.0
_s.hide_value = True
_N = ng_fresnel_platinum.nodes; _L = ng_fresnel_platinum.links
n0 = _N.new('NodeGroupInput'); n0.name = 'Group Input'; n0.location = (-521, -12)
n1 = _N.new('ShaderNodeBump'); n1.name = 'Bump'; n1.location = (-350, -67)
n1.hide = True
n1.inputs[0].default_value = 0.0
n1.inputs[1].default_value = 0.1
n1.inputs[2].default_value = 1.0
n2 = _N.new('ShaderNodeMix'); n2.name = 'Mix'; n2.location = (-197, -62)
n2.hide = True
n2.data_type = 'RGBA'
n3 = _N.new('ShaderNodeNewGeometry'); n3.name = 'Geometry'; n3.location = (-487, -119)
n3.width = 100
n4 = _N.new('ShaderNodeLayerWeight'); n4.name = 'Layer Weight.001'; n4.location = (-56, -60)
n4.hide = True
n5 = _N.new('NodeGroupOutput'); n5.name = 'Group Output'; n5.location = (410, -10)
n6 = _N.new('ShaderNodeRGBCurve'); n6.name = 'RGB Curves'; n6.location = (94, 133)
_c = n6.mapping.curves[3]
while len(_c.points) > 2: _c.points.remove(_c.points[-1])
_c.points[0].location = (0.0, 0.65873); _c.points[0].handle_type = 'AUTO'
_c.points[1].location = (0.11, 0.65871); _c.points[1].handle_type = 'AUTO'
_p = _c.points.new(0.22, 0.65848); _p.handle_type = 'AUTO'
_p = _c.points.new(0.33, 0.65741); _p.handle_type = 'AUTO'
_p = _c.points.new(0.44, 0.65437); _p.handle_type = 'AUTO'
_p = _c.points.new(0.55, 0.64762); _p.handle_type = 'AUTO'
_p = _c.points.new(0.66, 0.63517); _p.handle_type = 'AUTO'
_p = _c.points.new(0.77, 0.619); _p.handle_type = 'AUTO'
_p = _c.points.new(0.88, 0.63791); _p.handle_type = 'AUTO'
_p = _c.points.new(1.0, 1.0); _p.handle_type = 'AUTO'
n6.mapping.update()
_L.new(n0.outputs[1], n1.inputs[4])
_L.new(n0.outputs[0], n2.inputs[0])
_L.new(n3.outputs[4], n2.inputs[7])
_L.new(n1.outputs[0], n2.inputs[6])
_L.new(n2.outputs[2], n4.inputs[1])
_L.new(n4.outputs[1], n6.inputs[1])
_L.new(n6.outputs[0], n5.inputs[0])
n5.is_active_output = True
ng_platinum = bpy.data.node_groups.new('Platinum', 'ShaderNodeTree')
_s = ng_platinum.interface.new_socket(name='Shader', in_out='OUTPUT', socket_type='NodeSocketShader')
_s = ng_platinum.interface.new_socket(name='Color', in_out='INPUT', socket_type='NodeSocketColor')
_s.default_value = (0.7835, 0.7758, 0.7605, 1.0)
_s = ng_platinum.interface.new_socket(name='Rough', in_out='INPUT', socket_type='NodeSocketFloat')
_s.subtype = 'FACTOR'
_s.default_value = 0.05
_s.min_value = 0.0
_s.max_value = 1.0
_s = ng_platinum.interface.new_socket(name='Normal', in_out='INPUT', socket_type='NodeSocketVector')
_s.min_value = -1.0
_s.max_value = 1.0
_s.hide_value = True
_N = ng_platinum.nodes; _L = ng_platinum.links
n0 = _N.new('NodeGroupInput'); n0.name = 'Group Input'; n0.location = (-430, 0)
n1 = _N.new('ShaderNodeBsdfAnisotropic'); n1.name = 'Glossy BSDF'; n1.location = (73, -79)
n1.hide = True
n1.distribution = 'GGX'
n2 = _N.new('NodeGroupOutput'); n2.name = 'Group Output'; n2.location = (192, -64)
n3 = _N.new('ShaderNodeGroup'); n3.name = 'Group'; n3.location = (-226, 107)
n3.node_tree = ng_fresnel_platinum
n4 = _N.new('ShaderNodeMix'); n4.name = 'Mix'; n4.location = (-59, -36)
n4.hide = True
n4.data_type = 'RGBA'
n4.inputs[6].default_value = (0.0, 0.0, 0.0, 1.0)
n5 = _N.new('ShaderNodeMath'); n5.name = 'Math'; n5.location = (0, 0)
n5.operation = 'POWER'
_L.new(n0.outputs[1], n3.inputs[0])
_L.new(n0.outputs[2], n3.inputs[1])
_L.new(n0.outputs[2], n1.inputs[4])
_L.new(n3.outputs[0], n4.inputs[0])
_L.new(n4.outputs[2], n1.inputs[0])
_L.new(n0.outputs[0], n4.inputs[7])
_L.new(n1.outputs[0], n2.inputs[0])
_L.new(n0.outputs[1], n5.inputs[0])
_L.new(n5.outputs[0], n1.inputs[1])
n2.is_active_output = True
ng_fresnel_titanium = bpy.data.node_groups.new('Fresnel Titanium', 'ShaderNodeTree')
_s = ng_fresnel_titanium.interface.new_socket(name='Fresnel', in_out='OUTPUT', socket_type='NodeSocketFloat')
_s.subtype = 'FACTOR'
_s.min_value = 0.0
_s.max_value = 1.0
_s = ng_fresnel_titanium.interface.new_socket(name='Roughness', in_out='INPUT', socket_type='NodeSocketFloat')
_s.subtype = 'FACTOR'
_s.default_value = 0.5
_s.min_value = 0.0
_s.max_value = 1.0
_s = ng_fresnel_titanium.interface.new_socket(name='Normal', in_out='INPUT', socket_type='NodeSocketVector')
_s.min_value = -1.0
_s.max_value = 1.0
_s.hide_value = True
_N = ng_fresnel_titanium.nodes; _L = ng_fresnel_titanium.links
n0 = _N.new('NodeGroupInput'); n0.name = 'Group Input'; n0.location = (-521, -12)
n1 = _N.new('ShaderNodeBump'); n1.name = 'Bump'; n1.location = (-350, -67)
n1.hide = True
n1.inputs[0].default_value = 0.0
n1.inputs[1].default_value = 0.1
n1.inputs[2].default_value = 1.0
n2 = _N.new('ShaderNodeMix'); n2.name = 'Mix'; n2.location = (-197, -62)
n2.hide = True
n2.data_type = 'RGBA'
n3 = _N.new('ShaderNodeNewGeometry'); n3.name = 'Geometry'; n3.location = (-487, -119)
n3.width = 100
n4 = _N.new('ShaderNodeLayerWeight'); n4.name = 'Layer Weight.001'; n4.location = (-56, -60)
n4.hide = True
n5 = _N.new('NodeGroupOutput'); n5.name = 'Group Output'; n5.location = (410, -10)
n6 = _N.new('ShaderNodeRGBCurve'); n6.name = 'RGB Curves'; n6.location = (94, 133)
_c = n6.mapping.curves[3]
while len(_c.points) > 2: _c.points.remove(_c.points[-1])
_c.points[0].location = (0.0, 0.59916); _c.points[0].handle_type = 'AUTO'
_c.points[1].location = (0.11, 0.59915); _c.points[1].handle_type = 'AUTO'
_p = _c.points.new(0.22, 0.59893); _p.handle_type = 'AUTO'
_p = _c.points.new(0.33, 0.59793); _p.handle_type = 'AUTO'
_p = _c.points.new(0.44, 0.59509); _p.handle_type = 'AUTO'
_p = _c.points.new(0.55, 0.58879); _p.handle_type = 'AUTO'
_p = _c.points.new(0.66, 0.57736); _p.handle_type = 'AUTO'
_p = _c.points.new(0.77, 0.5636); _p.handle_type = 'AUTO'
_p = _c.points.new(0.88, 0.58913); _p.handle_type = 'AUTO'
_p = _c.points.new(1.0, 1.0); _p.handle_type = 'AUTO'
n6.mapping.update()
_L.new(n0.outputs[1], n1.inputs[4])
_L.new(n0.outputs[0], n2.inputs[0])
_L.new(n3.outputs[4], n2.inputs[7])
_L.new(n1.outputs[0], n2.inputs[6])
_L.new(n2.outputs[2], n4.inputs[1])
_L.new(n4.outputs[1], n6.inputs[1])
_L.new(n6.outputs[0], n5.inputs[0])
n5.is_active_output = True
ng_titanium = bpy.data.node_groups.new('Titanium', 'ShaderNodeTree')
_s = ng_titanium.interface.new_socket(name='Shader', in_out='OUTPUT', socket_type='NodeSocketShader')
_s = ng_titanium.interface.new_socket(name='Color', in_out='INPUT', socket_type='NodeSocketColor')
_s.default_value = (0.7084, 0.7157, 0.6308, 1.0)
_s = ng_titanium.interface.new_socket(name='Rough', in_out='INPUT', socket_type='NodeSocketFloat')
_s.subtype = 'FACTOR'
_s.default_value = 0.05
_s.min_value = 0.0
_s.max_value = 1.0
_s = ng_titanium.interface.new_socket(name='Normal', in_out='INPUT', socket_type='NodeSocketVector')
_s.min_value = -1.0
_s.max_value = 1.0
_s.hide_value = True
_N = ng_titanium.nodes; _L = ng_titanium.links
n0 = _N.new('NodeGroupInput'); n0.name = 'Group Input'; n0.location = (-430, 0)
n1 = _N.new('ShaderNodeBsdfAnisotropic'); n1.name = 'Glossy BSDF'; n1.location = (73, -79)
n1.hide = True
n1.distribution = 'GGX'
n2 = _N.new('NodeGroupOutput'); n2.name = 'Group Output'; n2.location = (192, -64)
n3 = _N.new('ShaderNodeGroup'); n3.name = 'Group'; n3.location = (-226, 107)
n3.node_tree = ng_fresnel_titanium
n4 = _N.new('ShaderNodeMix'); n4.name = 'Mix'; n4.location = (-59, -36)
n4.hide = True
n4.data_type = 'RGBA'
n4.inputs[6].default_value = (0.0, 0.0, 0.0, 1.0)
n5 = _N.new('ShaderNodeMath'); n5.name = 'Math'; n5.location = (0, 0)
n5.operation = 'POWER'
_L.new(n0.outputs[1], n3.inputs[0])
_L.new(n0.outputs[2], n3.inputs[1])
_L.new(n0.outputs[2], n1.inputs[4])
_L.new(n3.outputs[0], n4.inputs[0])
_L.new(n4.outputs[2], n1.inputs[0])
_L.new(n0.outputs[0], n4.inputs[7])
_L.new(n1.outputs[0], n2.inputs[0])
_L.new(n0.outputs[1], n5.inputs[0])
_L.new(n5.outputs[0], n1.inputs[1])
n2.is_active_output = True
ng_fresnel_bronze = bpy.data.node_groups.new('Fresnel Bronze', 'ShaderNodeTree')
_s = ng_fresnel_bronze.interface.new_socket(name='Fresnel', in_out='OUTPUT', socket_type='NodeSocketFloat')
_s.subtype = 'FACTOR'
_s.min_value = 0.0
_s.max_value = 1.0
_s = ng_fresnel_bronze.interface.new_socket(name='Roughness', in_out='INPUT', socket_type='NodeSocketFloat')
_s.subtype = 'FACTOR'
_s.default_value = 0.5
_s.min_value = 0.0
_s.max_value = 1.0
_s = ng_fresnel_bronze.interface.new_socket(name='Normal', in_out='INPUT', socket_type='NodeSocketVector')
_s.min_value = -1.0
_s.max_value = 1.0
_s.hide_value = True
_N = ng_fresnel_bronze.nodes; _L = ng_fresnel_bronze.links
n0 = _N.new('NodeGroupInput'); n0.name = 'Group Input'; n0.location = (-521, -12)
n1 = _N.new('ShaderNodeBump'); n1.name = 'Bump'; n1.location = (-350, -67)
n1.hide = True
n1.inputs[0].default_value = 0.0
n1.inputs[1].default_value = 0.1
n1.inputs[2].default_value = 1.0
n2 = _N.new('ShaderNodeMix'); n2.name = 'Mix'; n2.location = (-197, -62)
n2.hide = True
n2.data_type = 'RGBA'
n3 = _N.new('ShaderNodeNewGeometry'); n3.name = 'Geometry'; n3.location = (-487, -119)
n3.width = 100
n4 = _N.new('ShaderNodeLayerWeight'); n4.name = 'Layer Weight.001'; n4.location = (-56, -60)
n4.hide = True
n5 = _N.new('NodeGroupOutput'); n5.name = 'Group Output'; n5.location = (410, -10)
n6 = _N.new('ShaderNodeRGBCurve'); n6.name = 'RGB Curves'; n6.location = (94, 133)
_c = n6.mapping.curves[3]
while len(_c.points) > 2: _c.points.remove(_c.points[-1])
_c.points[0].location = (0.0, 0.83204); _c.points[0].handle_type = 'AUTO'
_c.points[1].location = (0.11, 0.83203); _c.points[1].handle_type = 'AUTO'
_p = _c.points.new(0.22, 0.83189); _p.handle_type = 'AUTO'
_p = _c.points.new(0.33, 0.83131); _p.handle_type = 'AUTO'
_p = _c.points.new(0.44, 0.82982); _p.handle_type = 'AUTO'
_p = _c.points.new(0.55, 0.82714); _p.handle_type = 'AUTO'
_p = _c.points.new(0.66, 0.82426); _p.handle_type = 'AUTO'
_p = _c.points.new(0.77, 0.82812); _p.handle_type = 'AUTO'
_p = _c.points.new(0.88, 0.86705); _p.handle_type = 'AUTO'
_p = _c.points.new(1.0, 1.0); _p.handle_type = 'AUTO'
n6.mapping.update()
_L.new(n0.outputs[1], n1.inputs[4])
_L.new(n0.outputs[0], n2.inputs[0])
_L.new(n3.outputs[4], n2.inputs[7])
_L.new(n1.outputs[0], n2.inputs[6])
_L.new(n2.outputs[2], n4.inputs[1])
_L.new(n4.outputs[1], n6.inputs[1])
_L.new(n6.outputs[0], n5.inputs[0])
n5.is_active_output = True
ng_bronze = bpy.data.node_groups.new('Bronze', 'ShaderNodeTree')
_s = ng_bronze.interface.new_socket(name='Shader', in_out='OUTPUT', socket_type='NodeSocketShader')
_s = ng_bronze.interface.new_socket(name='Color', in_out='INPUT', socket_type='NodeSocketColor')
_s.default_value = (0.6105, 0.2122, 0.0319, 1.0)
_s = ng_bronze.interface.new_socket(name='Rough', in_out='INPUT', socket_type='NodeSocketFloat')
_s.subtype = 'FACTOR'
_s.default_value = 0.05
_s.min_value = 0.0
_s.max_value = 1.0
_s = ng_bronze.interface.new_socket(name='Normal', in_out='INPUT', socket_type='NodeSocketVector')
_s.min_value = -1.0
_s.max_value = 1.0
_s.hide_value = True
_N = ng_bronze.nodes; _L = ng_bronze.links
n0 = _N.new('ShaderNodeBsdfAnisotropic'); n0.name = 'Glossy BSDF'; n0.location = (73, -79)
n0.hide = True
n0.distribution = 'GGX'
n1 = _N.new('NodeGroupOutput'); n1.name = 'Group Output'; n1.location = (192, -64)
n2 = _N.new('ShaderNodeMix'); n2.name = 'Mix'; n2.location = (-59, -36)
n2.hide = True
n2.data_type = 'RGBA'
n2.inputs[6].default_value = (0.0, 0.0, 0.0, 1.0)
n3 = _N.new('ShaderNodeGroup'); n3.name = 'Group'; n3.location = (-239, 97)
n3.node_tree = ng_fresnel_bronze
n4 = _N.new('NodeGroupInput'); n4.name = 'Group Input'; n4.location = (-430, 0)
n5 = _N.new('ShaderNodeMath'); n5.name = 'Math'; n5.location = (0, 0)
n5.operation = 'POWER'
_L.new(n4.outputs[2], n0.inputs[4])
_L.new(n2.outputs[2], n0.inputs[0])
_L.new(n4.outputs[0], n2.inputs[7])
_L.new(n0.outputs[0], n1.inputs[0])
_L.new(n4.outputs[1], n3.inputs[0])
_L.new(n4.outputs[2], n3.inputs[1])
_L.new(n3.outputs[0], n2.inputs[0])
_L.new(n4.outputs[1], n5.inputs[0])
_L.new(n5.outputs[0], n0.inputs[1])
n1.is_active_output = True

# ---- material node trees
mat_gold.use_nodes = True; mat_gold.node_tree.nodes.clear()
_N = mat_gold.node_tree.nodes; _L = mat_gold.node_tree.links
n0 = _N.new('NodeFrame'); n0.name = 'Frame'; n0.location = (233, 766)
n0.label = 'Color'
n0.width = 364
n1 = _N.new('NodeFrame'); n1.name = 'Colors.002'; n1.location = (30, -92)
n1.label = 'Crayola'
n1.width = 304
n2 = _N.new('NodeFrame'); n2.name = 'Colors.003'; n2.location = (30, -124)
n2.label = 'Yellow'
n2.width = 304
n3 = _N.new('NodeFrame'); n3.name = 'Colors.004'; n3.location = (30, -155)
n3.label = 'Sunglow'
n3.width = 304
n4 = _N.new('NodeFrame'); n4.name = 'Colors.005'; n4.location = (30, -187)
n4.label = 'Golden Poppy'
n4.width = 304
n5 = _N.new('NodeFrame'); n5.name = 'Colors.006'; n5.location = (30, -219)
n5.label = 'UC Berkeley'
n5.width = 304
n6 = _N.new('NodeFrame'); n6.name = 'Colors.007'; n6.location = (30, -251)
n6.label = 'Cal Poly Pomona'
n6.width = 304
n7 = _N.new('NodeFrame'); n7.name = 'Colors.008'; n7.location = (30, -284)
n7.label = 'UCLA'
n7.width = 304
n8 = _N.new('NodeFrame'); n8.name = 'Colors.009'; n8.location = (30, -316)
n8.label = 'MU'
n8.width = 304
n9 = _N.new('NodeFrame'); n9.name = 'Colors.010'; n9.location = (30, -349)
n9.label = 'Harvest'
n9.width = 304
n10 = _N.new('NodeFrame'); n10.name = 'Colors.011'; n10.location = (30, -382)
n10.label = 'Goldenrod'
n10.width = 304
n11 = _N.new('NodeFrame'); n11.name = 'Colors.012'; n11.location = (30, -414)
n11.label = 'Old'
n11.width = 304
n12 = _N.new('NodeFrame'); n12.name = 'Colors.013'; n12.location = (30, -447)
n12.label = 'Vegas'
n12.width = 304
n13 = _N.new('NodeFrame'); n13.name = 'Colors.014'; n13.location = (30, -479)
n13.label = 'Satin Sheen'
n13.width = 304
n14 = _N.new('NodeFrame'); n14.name = 'Colors.015'; n14.location = (30, -512)
n14.label = 'Golden Brown'
n14.width = 304
n15 = _N.new('NodeFrame'); n15.name = 'Colors'; n15.location = (30, -30)
n15.label = 'Golden'
n15.width = 304
n16 = _N.new('NodeFrame'); n16.name = 'Colors.001'; n16.location = (30, -61)
n16.label = 'Metallic'
n16.width = 304
n17 = _N.new('ShaderNodeOutputMaterial'); n17.name = 'Material Output'; n17.location = (439, 130)
n18 = _N.new('ShaderNodeGroup'); n18.name = 'Metals'; n18.location = (251, 155)
n18.label = 'Gold'
n18.node_tree = ng_gold
n18.inputs[0].default_value = (0.6584, 0.4287, 0.0382, 1.0)
n18.inputs[1].default_value = 0.05
n18.inputs[2].default_value = (0.0, 0.0, 0.0)
n1.parent = n0
n2.parent = n0
n3.parent = n0
n4.parent = n0
n5.parent = n0
n6.parent = n0
n7.parent = n0
n8.parent = n0
n9.parent = n0
n10.parent = n0
n11.parent = n0
n12.parent = n0
n13.parent = n0
n14.parent = n0
n15.parent = n0
n16.parent = n0
_L.new(n18.outputs[0], n17.inputs[0])
n17.is_active_output = True
mat_silver.use_nodes = True; mat_silver.node_tree.nodes.clear()
_N = mat_silver.node_tree.nodes; _L = mat_silver.node_tree.links
n0 = _N.new('NodeFrame'); n0.name = 'Frame'; n0.location = (301, 504)
n0.label = 'Color'
n0.width = 223
n1 = _N.new('NodeFrame'); n1.name = 'Colors.001'; n1.location = (30, -62)
n1.label = 'Crayola'
n1.width = 163
n2 = _N.new('NodeFrame'); n2.name = 'Colors.002'; n2.location = (30, -95)
n2.label = 'Pink'
n2.width = 163
n3 = _N.new('NodeFrame'); n3.name = 'Colors.003'; n3.location = (30, -127)
n3.label = 'Sand'
n3.width = 163
n4 = _N.new('NodeFrame'); n4.name = 'Colors.004'; n4.location = (30, -159)
n4.label = 'Chalice'
n4.width = 163
n5 = _N.new('NodeFrame'); n5.name = 'Colors.005'; n5.location = (30, -192)
n5.label = 'Roman'
n5.width = 163
n6 = _N.new('NodeFrame'); n6.name = 'Colors.006'; n6.location = (30, -224)
n6.label = 'Old'
n6.width = 163
n7 = _N.new('NodeFrame'); n7.name = 'Colors.007'; n7.location = (30, -256)
n7.label = 'Sonic'
n7.width = 163
n8 = _N.new('NodeFrame'); n8.name = 'Colors'; n8.location = (30, -30)
n8.label = 'Silver'
n8.width = 163
n9 = _N.new('ShaderNodeOutputMaterial'); n9.name = 'Material Output'; n9.location = (439, 130)
n10 = _N.new('ShaderNodeGroup'); n10.name = 'Metals'; n10.location = (243, 155)
n10.label = 'Silver'
n10.node_tree = ng_silver
n10.inputs[0].default_value = (0.5271, 0.5271, 0.5271, 1.0)
n10.inputs[1].default_value = 0.05
n10.inputs[2].default_value = (0.0, 0.0, 0.0)
n1.parent = n0
n2.parent = n0
n3.parent = n0
n4.parent = n0
n5.parent = n0
n6.parent = n0
n7.parent = n0
n8.parent = n0
_L.new(n10.outputs[0], n9.inputs[0])
n9.is_active_output = True
mat_copper.use_nodes = True; mat_copper.node_tree.nodes.clear()
_N = mat_copper.node_tree.nodes; _L = mat_copper.node_tree.links
n0 = _N.new('NodeFrame'); n0.name = 'Frame'; n0.location = (223, 456)
n0.label = 'Color'
n0.width = 181
n1 = _N.new('NodeFrame'); n1.name = 'Colors.003'; n1.location = (30, -132)
n1.label = 'Penny'
n1.width = 121
n2 = _N.new('NodeFrame'); n2.name = 'Colors.004'; n2.location = (30, -166)
n2.label = 'Rose'
n2.width = 121
n3 = _N.new('NodeFrame'); n3.name = 'Frame.001'; n3.location = (439, 439)
n3.label = 'Rust'
n3.width = 210
n4 = _N.new('NodeFrame'); n4.name = 'Rust'; n4.location = (30, -30)
n4.label = 'Green'
n4.width = 150
n5 = _N.new('NodeFrame'); n5.name = 'Rust.003'; n5.location = (30, -129)
n5.label = 'Patina Light'
n5.width = 150
n6 = _N.new('NodeFrame'); n6.name = 'Rust.002'; n6.location = (30, -96)
n6.label = 'Verdigris'
n6.width = 150
n7 = _N.new('NodeFrame'); n7.name = 'Rust.001'; n7.location = (30, -63)
n7.label = 'Patina'
n7.width = 150
n8 = _N.new('NodeFrame'); n8.name = 'Colors.001'; n8.location = (30, -64)
n8.label = 'Crayola'
n8.width = 121
n9 = _N.new('NodeFrame'); n9.name = 'Colors.002'; n9.location = (30, -98)
n9.label = 'Red'
n9.width = 121
n10 = _N.new('NodeFrame'); n10.name = 'Colors'; n10.location = (30, -30)
n10.label = 'Copper'
n10.width = 121
n11 = _N.new('ShaderNodeOutputMaterial'); n11.name = 'Material Output'; n11.location = (474, 112)
n12 = _N.new('ShaderNodeGroup'); n12.name = 'Metals'; n12.location = (237, 129)
n12.label = 'Copper'
n12.node_tree = ng_copper
n12.inputs[0].default_value = (0.4793, 0.1714, 0.0331, 1.0)
n12.inputs[1].default_value = 0.05
n12.inputs[2].default_value = (0.0, 0.0, 0.0)
n1.parent = n0
n2.parent = n0
n4.parent = n3
n5.parent = n3
n6.parent = n3
n7.parent = n3
n8.parent = n0
n9.parent = n0
n10.parent = n0
_L.new(n12.outputs[0], n11.inputs[0])
n11.is_active_output = True
mat_aluminium.use_nodes = True; mat_aluminium.node_tree.nodes.clear()
_N = mat_aluminium.node_tree.nodes; _L = mat_aluminium.node_tree.links
n0 = _N.new('NodeFrame'); n0.name = 'Frame'; n0.location = (305, 286)
n0.label = 'Color'
n0.width = 210
n1 = _N.new('NodeFrame'); n1.name = 'Color'; n1.location = (30, -30)
n1.label = 'Aluminium'
n1.width = 150
n2 = _N.new('ShaderNodeOutputMaterial'); n2.name = 'Material Output'; n2.location = (439, 130)
n3 = _N.new('ShaderNodeGroup'); n3.name = 'Metals'; n3.location = (251, 151)
n3.label = 'Aluminium'
n3.node_tree = ng_aluminium
n3.inputs[0].default_value = (0.4179, 0.4452, 0.5089, 1.0)
n3.inputs[1].default_value = 0.05
n3.inputs[2].default_value = (0.0, 0.0, 0.0)
n1.parent = n0
_L.new(n3.outputs[0], n2.inputs[0])
n2.is_active_output = True
mat_mercury.use_nodes = True; mat_mercury.node_tree.nodes.clear()
_N = mat_mercury.node_tree.nodes; _L = mat_mercury.node_tree.links
n0 = _N.new('NodeFrame'); n0.name = 'Frame'; n0.location = (320, 283)
n0.label = 'Color'
n0.width = 210
n1 = _N.new('NodeFrame'); n1.name = 'Color'; n1.location = (30, -30)
n1.label = 'Mercury'
n1.width = 150
n2 = _N.new('ShaderNodeOutputMaterial'); n2.name = 'Material Output'; n2.location = (439, 130)
n3 = _N.new('ShaderNodeGroup'); n3.name = 'Metals'; n3.location = (251, 151)
n3.label = 'Mercury'
n3.node_tree = ng_mercury
n3.inputs[0].default_value = (0.7605, 0.7605, 0.7605, 1.0)
n3.inputs[1].default_value = 0.0
n3.inputs[2].default_value = (0.0, 0.0, 0.0)
n1.parent = n0
_L.new(n3.outputs[0], n2.inputs[0])
n2.is_active_output = True
mat_iron.use_nodes = True; mat_iron.node_tree.nodes.clear()
_N = mat_iron.node_tree.nodes; _L = mat_iron.node_tree.links
n0 = _N.new('NodeFrame'); n0.name = 'Frame'; n0.location = (226, 347)
n0.label = 'Color'
n0.width = 210
n1 = _N.new('NodeFrame'); n1.name = 'Color'; n1.location = (30, -30)
n1.label = 'Iron'
n1.width = 150
n2 = _N.new('NodeFrame'); n2.name = 'Frame.001'; n2.location = (465, 357)
n2.label = 'Rust'
n2.width = 210
n3 = _N.new('NodeFrame'); n3.name = 'Color.002'; n3.location = (30, -65)
n3.label = 'A55D35'
n3.width = 150
n4 = _N.new('NodeFrame'); n4.name = 'Color.001'; n4.location = (30, -30)
n4.label = 'Rust'
n4.width = 150
n5 = _N.new('ShaderNodeOutputMaterial'); n5.name = 'Material Output'; n5.location = (464, 129)
n6 = _N.new('ShaderNodeGroup'); n6.name = 'Metals'; n6.location = (251, 151)
n6.label = 'Iron'
n6.node_tree = ng_iron
n6.inputs[0].default_value = (0.3372, 0.3419, 0.3515, 1.0)
n6.inputs[1].default_value = 0.05
n6.inputs[2].default_value = (0.0, 0.0, 0.0)
n1.parent = n0
n3.parent = n2
n4.parent = n2
_L.new(n6.outputs[0], n5.inputs[0])
n5.is_active_output = True
mat_lead.use_nodes = True; mat_lead.node_tree.nodes.clear()
_N = mat_lead.node_tree.nodes; _L = mat_lead.node_tree.links
n0 = _N.new('NodeFrame'); n0.name = 'Frame'; n0.location = (313, 283)
n0.label = 'Color'
n0.width = 210
n1 = _N.new('NodeFrame'); n1.name = 'Color'; n1.location = (30, -30)
n1.label = 'Lead'
n1.width = 150
n2 = _N.new('ShaderNodeOutputMaterial'); n2.name = 'Material Output'; n2.location = (439, 130)
n3 = _N.new('ShaderNodeGroup'); n3.name = 'Metals'; n3.location = (251, 151)
n3.label = 'Lead'
n3.node_tree = ng_lead
n3.inputs[0].default_value = (0.15, 0.15, 0.1441, 1.0)
n3.inputs[1].default_value = 0.05
n3.inputs[2].default_value = (0.0, 0.0, 0.0)
n1.parent = n0
_L.new(n3.outputs[0], n2.inputs[0])
n2.is_active_output = True
mat_platinum.use_nodes = True; mat_platinum.node_tree.nodes.clear()
_N = mat_platinum.node_tree.nodes; _L = mat_platinum.node_tree.links
n0 = _N.new('NodeFrame'); n0.name = 'Frame'; n0.location = (318, 271)
n0.label = 'Color'
n0.width = 210
n1 = _N.new('NodeFrame'); n1.name = 'Color'; n1.location = (30, -30)
n1.label = 'Platinum'
n1.width = 150
n2 = _N.new('ShaderNodeOutputMaterial'); n2.name = 'Material Output'; n2.location = (439, 130)
n3 = _N.new('ShaderNodeGroup'); n3.name = 'Metals'; n3.location = (251, 151)
n3.label = 'Platinum'
n3.node_tree = ng_platinum
n3.inputs[0].default_value = (0.7835, 0.7758, 0.7605, 1.0)
n3.inputs[1].default_value = 0.05
n3.inputs[2].default_value = (0.0, 0.0, 0.0)
n1.parent = n0
_L.new(n3.outputs[0], n2.inputs[0])
n2.is_active_output = True
mat_titanium.use_nodes = True; mat_titanium.node_tree.nodes.clear()
_N = mat_titanium.node_tree.nodes; _L = mat_titanium.node_tree.links
n0 = _N.new('NodeFrame'); n0.name = 'Frame'; n0.location = (308, 287)
n0.label = 'Color'
n0.width = 210
n1 = _N.new('NodeFrame'); n1.name = 'Color'; n1.location = (30, -30)
n1.label = 'Titanium'
n1.width = 150
n2 = _N.new('ShaderNodeOutputMaterial'); n2.name = 'Material Output'; n2.location = (439, 130)
n3 = _N.new('ShaderNodeGroup'); n3.name = 'Metals'; n3.location = (255, 154)
n3.label = 'Titanium'
n3.node_tree = ng_titanium
n3.inputs[0].default_value = (0.7084, 0.7157, 0.6308, 1.0)
n3.inputs[1].default_value = 0.05
n3.inputs[2].default_value = (0.0, 0.0, 0.0)
n1.parent = n0
_L.new(n3.outputs[0], n2.inputs[0])
n2.is_active_output = True
mat_bronze.use_nodes = True; mat_bronze.node_tree.nodes.clear()
_N = mat_bronze.node_tree.nodes; _L = mat_bronze.node_tree.links
n0 = _N.new('NodeFrame'); n0.name = 'Frame'; n0.location = (309, 384)
n0.label = 'Color'
n0.width = 210
n1 = _N.new('NodeFrame'); n1.name = 'Color.001'; n1.location = (30, -62)
n1.label = 'Blast-Off'
n1.width = 150
n2 = _N.new('NodeFrame'); n2.name = 'Color.002'; n2.location = (30, -93)
n2.label = 'Antique'
n2.width = 150
n3 = _N.new('NodeFrame'); n3.name = 'Color'; n3.location = (30, -30)
n3.label = 'Bronze'
n3.width = 150
n4 = _N.new('ShaderNodeOutputMaterial'); n4.name = 'Material Output'; n4.location = (439, 130)
n5 = _N.new('ShaderNodeGroup'); n5.name = 'Metals'; n5.location = (251, 151)
n5.label = 'Bronze'
n5.node_tree = ng_bronze
n5.inputs[0].default_value = (0.6105, 0.2122, 0.0319, 1.0)
n5.inputs[1].default_value = 0.05
n5.inputs[2].default_value = (0.0, 0.0, 0.0)
n1.parent = n0
n2.parent = n0
n3.parent = n0
_L.new(n5.outputs[0], n4.inputs[0])
n4.is_active_output = True

# ---- world
world_world = bpy.data.worlds.new('World'); scene.world = world_world
world_world.use_nodes = True; world_world.node_tree.nodes.clear()
_N = world_world.node_tree.nodes; _L = world_world.node_tree.links
n0 = _N.new('ShaderNodeOutputWorld'); n0.name = 'World Output'; n0.location = (300, 300)
n1 = _N.new('ShaderNodeBackground'); n1.name = 'Background'; n1.location = (10, 300)
n1.inputs[0].default_value = (0.05088, 0.05088, 0.05088, 1.0)
_L.new(n1.outputs[0], n0.inputs[0])
n0.is_active_output = True
world_world.color = (0.05088, 0.05088, 0.05088)
world_world.use_sun_shadow = False
world_world.sun_shadow_jitter_overblur = 0.0
world_world.cycles.sampling_method = 'MANUAL'

# ---- meshes
me_cube_009 = bpy.data.meshes.new('Cube.009')
me_cube_009.from_pydata([(-1.0, -1.0, -1.0), (-1.0, -1.0, 1.0), (-1.0, 1.0, -1.0), (-1.0, 1.0, 1.0), (1.0, -1.0, -1.0), (1.0, -1.0, 1.0), (1.0, 1.0, -1.0), (1.0, 1.0, 1.0)], [], [(1, 3, 2, 0), (3, 7, 6, 2), (7, 5, 4, 6), (5, 1, 0, 4), (0, 2, 6, 4), (5, 7, 3, 1)])
me_cube_009.materials.append(mat_gold)
me_cube_009.use_remesh_preserve_volume = False
me_cube_009.use_remesh_preserve_attributes = False
me_cube_009.use_mirror_vertex_groups = False
me_cube_009.update()
me_cube = bpy.data.meshes.new('Cube')
me_cube.from_pydata([(-1.0, -1.0, -1.0), (-1.0, -1.0, 1.0), (-1.0, 1.0, -1.0), (-1.0, 1.0, 1.0), (1.0, -1.0, -1.0), (1.0, -1.0, 1.0), (1.0, 1.0, -1.0), (1.0, 1.0, 1.0)], [], [(1, 3, 2, 0), (3, 7, 6, 2), (7, 5, 4, 6), (5, 1, 0, 4), (0, 2, 6, 4), (5, 7, 3, 1)])
me_cube.materials.append(mat_silver)
me_cube.use_remesh_preserve_volume = False
me_cube.use_remesh_preserve_attributes = False
me_cube.use_mirror_vertex_groups = False
me_cube.update()
me_cube_001 = bpy.data.meshes.new('Cube.001')
me_cube_001.from_pydata([(-1.0, -1.0, -1.0), (-1.0, -1.0, 1.0), (-1.0, 1.0, -1.0), (-1.0, 1.0, 1.0), (1.0, -1.0, -1.0), (1.0, -1.0, 1.0), (1.0, 1.0, -1.0), (1.0, 1.0, 1.0)], [], [(1, 3, 2, 0), (3, 7, 6, 2), (7, 5, 4, 6), (5, 1, 0, 4), (0, 2, 6, 4), (5, 7, 3, 1)])
me_cube_001.materials.append(mat_copper)
me_cube_001.use_remesh_preserve_volume = False
me_cube_001.use_remesh_preserve_attributes = False
me_cube_001.use_mirror_vertex_groups = False
me_cube_001.update()
me_cube_002 = bpy.data.meshes.new('Cube.002')
me_cube_002.from_pydata([(-1.0, -1.0, -1.0), (-1.0, -1.0, 1.0), (-1.0, 1.0, -1.0), (-1.0, 1.0, 1.0), (1.0, -1.0, -1.0), (1.0, -1.0, 1.0), (1.0, 1.0, -1.0), (1.0, 1.0, 1.0)], [], [(1, 3, 2, 0), (3, 7, 6, 2), (7, 5, 4, 6), (5, 1, 0, 4), (0, 2, 6, 4), (5, 7, 3, 1)])
me_cube_002.materials.append(mat_aluminium)
me_cube_002.use_remesh_preserve_volume = False
me_cube_002.use_remesh_preserve_attributes = False
me_cube_002.use_mirror_vertex_groups = False
me_cube_002.update()
me_cube_003 = bpy.data.meshes.new('Cube.003')
me_cube_003.from_pydata([(-1.0, -1.0, -1.0), (-1.0, -1.0, 1.0), (-1.0, 1.0, -1.0), (-1.0, 1.0, 1.0), (1.0, -1.0, -1.0), (1.0, -1.0, 1.0), (1.0, 1.0, -1.0), (1.0, 1.0, 1.0)], [], [(1, 3, 2, 0), (3, 7, 6, 2), (7, 5, 4, 6), (5, 1, 0, 4), (0, 2, 6, 4), (5, 7, 3, 1)])
me_cube_003.materials.append(mat_mercury)
me_cube_003.use_remesh_preserve_volume = False
me_cube_003.use_remesh_preserve_attributes = False
me_cube_003.use_mirror_vertex_groups = False
me_cube_003.update()
me_cube_004 = bpy.data.meshes.new('Cube.004')
me_cube_004.from_pydata([(-1.0, -1.0, -1.0), (-1.0, -1.0, 1.0), (-1.0, 1.0, -1.0), (-1.0, 1.0, 1.0), (1.0, -1.0, -1.0), (1.0, -1.0, 1.0), (1.0, 1.0, -1.0), (1.0, 1.0, 1.0)], [], [(1, 3, 2, 0), (3, 7, 6, 2), (7, 5, 4, 6), (5, 1, 0, 4), (0, 2, 6, 4), (5, 7, 3, 1)])
me_cube_004.materials.append(mat_iron)
me_cube_004.use_remesh_preserve_volume = False
me_cube_004.use_remesh_preserve_attributes = False
me_cube_004.use_mirror_vertex_groups = False
me_cube_004.update()
me_cube_005 = bpy.data.meshes.new('Cube.005')
me_cube_005.from_pydata([(-1.0, -1.0, -1.0), (-1.0, -1.0, 1.0), (-1.0, 1.0, -1.0), (-1.0, 1.0, 1.0), (1.0, -1.0, -1.0), (1.0, -1.0, 1.0), (1.0, 1.0, -1.0), (1.0, 1.0, 1.0)], [], [(1, 3, 2, 0), (3, 7, 6, 2), (7, 5, 4, 6), (5, 1, 0, 4), (0, 2, 6, 4), (5, 7, 3, 1)])
me_cube_005.materials.append(mat_lead)
me_cube_005.use_remesh_preserve_volume = False
me_cube_005.use_remesh_preserve_attributes = False
me_cube_005.use_mirror_vertex_groups = False
me_cube_005.update()
me_cube_006 = bpy.data.meshes.new('Cube.006')
me_cube_006.from_pydata([(-1.0, -1.0, -1.0), (-1.0, -1.0, 1.0), (-1.0, 1.0, -1.0), (-1.0, 1.0, 1.0), (1.0, -1.0, -1.0), (1.0, -1.0, 1.0), (1.0, 1.0, -1.0), (1.0, 1.0, 1.0)], [], [(1, 3, 2, 0), (3, 7, 6, 2), (7, 5, 4, 6), (5, 1, 0, 4), (0, 2, 6, 4), (5, 7, 3, 1)])
me_cube_006.materials.append(mat_platinum)
me_cube_006.use_remesh_preserve_volume = False
me_cube_006.use_remesh_preserve_attributes = False
me_cube_006.use_mirror_vertex_groups = False
me_cube_006.update()
me_cube_007 = bpy.data.meshes.new('Cube.007')
me_cube_007.from_pydata([(-1.0, -1.0, -1.0), (-1.0, -1.0, 1.0), (-1.0, 1.0, -1.0), (-1.0, 1.0, 1.0), (1.0, -1.0, -1.0), (1.0, -1.0, 1.0), (1.0, 1.0, -1.0), (1.0, 1.0, 1.0)], [], [(1, 3, 2, 0), (3, 7, 6, 2), (7, 5, 4, 6), (5, 1, 0, 4), (0, 2, 6, 4), (5, 7, 3, 1)])
me_cube_007.materials.append(mat_titanium)
me_cube_007.use_remesh_preserve_volume = False
me_cube_007.use_remesh_preserve_attributes = False
me_cube_007.use_mirror_vertex_groups = False
me_cube_007.update()
me_cube_008 = bpy.data.meshes.new('Cube.008')
me_cube_008.from_pydata([(-1.0, -1.0, -1.0), (-1.0, -1.0, 1.0), (-1.0, 1.0, -1.0), (-1.0, 1.0, 1.0), (1.0, -1.0, -1.0), (1.0, -1.0, 1.0), (1.0, 1.0, -1.0), (1.0, 1.0, 1.0)], [], [(1, 3, 2, 0), (3, 7, 6, 2), (7, 5, 4, 6), (5, 1, 0, 4), (0, 2, 6, 4), (5, 7, 3, 1)])
me_cube_008.materials.append(mat_bronze)
me_cube_008.use_remesh_preserve_volume = False
me_cube_008.use_remesh_preserve_attributes = False
me_cube_008.use_mirror_vertex_groups = False
me_cube_008.update()

# ---- objects
ob_gold = bpy.data.objects.new('Gold', me_cube_009)
ob_silver = bpy.data.objects.new('Silver', me_cube)
ob_copper = bpy.data.objects.new('Copper', me_cube_001)
ob_aluminium = bpy.data.objects.new('Aluminium', me_cube_002)
ob_mercury = bpy.data.objects.new('Mercury', me_cube_003)
ob_iron = bpy.data.objects.new('Iron', me_cube_004)
ob_lead = bpy.data.objects.new('Lead', me_cube_005)
ob_platinum = bpy.data.objects.new('Platinum', me_cube_006)
ob_titanium = bpy.data.objects.new('Titanium', me_cube_007)
ob_bronze = bpy.data.objects.new('Bronze', me_cube_008)

# ---- transforms, parenting, visibility, modifiers, constraints
ob_gold.location = (0.0, 0.0, 0.0)
ob_gold.lineart.crease_threshold = 0.0
ob_silver.location = (0.0, 0.0, 0.0)
ob_silver.lineart.crease_threshold = 0.0
ob_copper.location = (0.0, 0.0, 0.0)
ob_copper.lineart.crease_threshold = 0.0
ob_aluminium.location = (0.0, 0.0, 0.0)
ob_aluminium.lineart.crease_threshold = 0.0
ob_mercury.location = (0.0, 0.0, 0.0)
ob_mercury.lineart.crease_threshold = 0.0
ob_iron.location = (0.0, 0.0, 0.0)
ob_iron.lineart.crease_threshold = 0.0
ob_lead.location = (0.0, 0.0, 0.0)
ob_lead.lineart.crease_threshold = 0.0
ob_platinum.location = (0.0, 0.0, 0.0)
ob_platinum.lineart.crease_threshold = 0.0
ob_titanium.location = (0.0, 0.0, 0.0)
ob_titanium.lineart.crease_threshold = 0.0
ob_bronze.location = (0.0, 0.0, 0.0)
ob_bronze.lineart.crease_threshold = 0.0

# ---- collection membership
col_collection_1.objects.link(ob_gold)
col_collection_2.objects.link(ob_silver)
col_collection_3.objects.link(ob_copper)
col_collection_4.objects.link(ob_aluminium)
col_collection_5.objects.link(ob_mercury)
col_collection_11.objects.link(ob_iron)
col_collection_12.objects.link(ob_lead)
col_collection_13.objects.link(ob_platinum)
col_collection_14.objects.link(ob_titanium)
col_collection_15.objects.link(ob_bronze)

# ---- scene / render settings (as saved in the file)
scene.frame_start = 1; scene.frame_end = 250; scene.frame_set(1)
scene.render.engine = 'CYCLES'
scene.render.resolution_x = 500
scene.render.resolution_y = 500
scene.render.dither_intensity = 0.0
scene.render.film_transparent = True
scene.render.use_border = True
scene.cycles.use_denoising = False
scene.cycles.samples = 400
scene.cycles.sampling_pattern = 'TABULATED_SOBOL'
scene.cycles.light_sampling_threshold = 0.0
scene.cycles.use_adaptive_sampling = False
scene.cycles.use_light_tree = False
scene.cycles.blur_glossy = 10.0
scene.cycles.sample_clamp_indirect = 0.0
scene.view_settings.view_transform = 'Standard'
bpy.context.view_layer.update()

# ---- added for rendering (the .blend has no active camera and no usable light): camera, sun
cam_auto = bpy.data.cameras.new('AutoCamera')
cam_auto.lens = 50.0
cam_auto.sensor_width = 36.0
cam_auto.clip_end = 1000.0
ob_auto_camera = bpy.data.objects.new('AutoCamera', cam_auto)
scene.collection.objects.link(ob_auto_camera)
ob_auto_camera.location = (3.20507, -3.84609, 2.56406)
ob_auto_camera.rotation_euler = (1.09748, -7.21219e-08, 0.694738)
scene.camera = ob_auto_camera
light_auto_sun = bpy.data.lights.new('AutoSun', 'SUN')
light_auto_sun.energy = 3.0
light_auto_sun.angle = 0.0523599
ob_auto_sun = bpy.data.objects.new('AutoSun', light_auto_sun)
scene.collection.objects.link(ob_auto_sun)
ob_auto_sun.rotation_euler = (0.872665, 0.174533, 0.523599)
bpy.context.view_layer.update()
